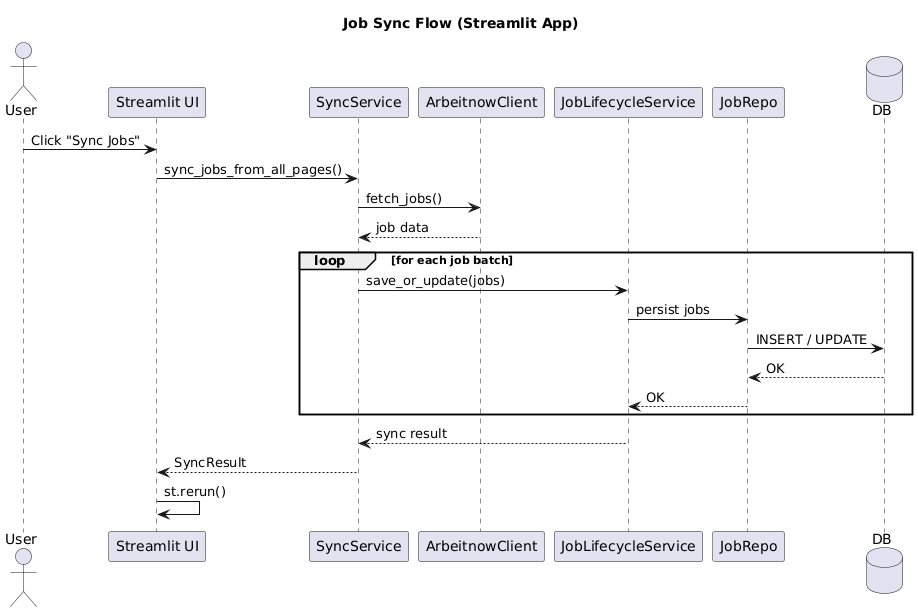

The diagram above was rendered by PlantUML. Its source (embedded in the PNG):
@startuml
title Job Sync Flow (Streamlit App)

actor User
participant "Streamlit UI" as UI
participant SyncService as Sync
participant ArbeitnowClient as API
participant JobLifecycleService as Lifecycle
participant JobRepo as Repo
database DB

User -> UI: Click "Sync Jobs"

UI -> Sync: sync_jobs_from_all_pages()

Sync -> API: fetch_jobs()
API --> Sync: job data

loop for each job batch
    Sync -> Lifecycle: save_or_update(jobs)
    Lifecycle -> Repo: persist jobs
    Repo -> DB: INSERT / UPDATE
    DB --> Repo: OK
    Repo --> Lifecycle: OK
end

Lifecycle --> Sync: sync result
Sync --> UI: SyncResult

UI -> UI: st.rerun()
@enduml